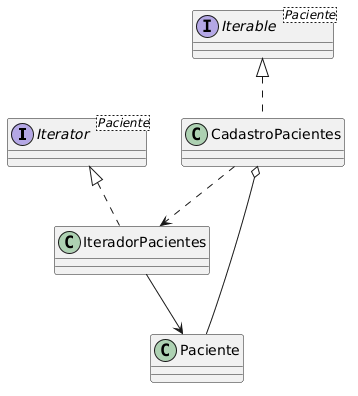

The diagram above was rendered by PlantUML. Its source (embedded in the PNG):
@startuml
interface "Iterator<Paciente>" as Iterator
interface "Iterable<Paciente>" as Iterable
class IteradorPacientes
class CadastroPacientes
class Paciente

Iterator <|.. IteradorPacientes
Iterable <|.. CadastroPacientes
CadastroPacientes o-- Paciente
CadastroPacientes ..> IteradorPacientes
IteradorPacientes --> Paciente
@enduml